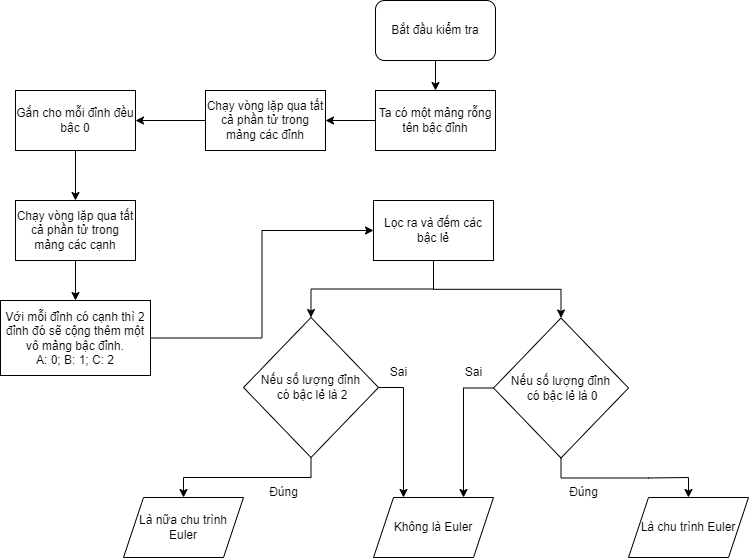

The diagram above was exported from draw.io. Its source (the exported page's mxGraphModel, read from the mxfile embedded in the PNG):
<mxGraphModel dx="2284" dy="844" grid="1" gridSize="10" guides="1" tooltips="1" connect="1" arrows="1" fold="1" page="1" pageScale="1" pageWidth="850" pageHeight="1100" math="0" shadow="0">
  <root>
    <mxCell id="0" />
    <mxCell id="1" parent="0" />
    <mxCell id="CLhvpsB9oqZEEe6vMv_s-14" style="edgeStyle=orthogonalEdgeStyle;rounded=0;orthogonalLoop=1;jettySize=auto;html=1;exitX=0.5;exitY=1;exitDx=0;exitDy=0;entryX=0.5;entryY=0;entryDx=0;entryDy=0;" edge="1" parent="1" source="Hqu9tPA_06MCZhKUZTEo-1" target="CLhvpsB9oqZEEe6vMv_s-2">
      <mxGeometry relative="1" as="geometry" />
    </mxCell>
    <mxCell id="Hqu9tPA_06MCZhKUZTEo-1" value="Bắt đầu kiểm tra" style="rounded=1;whiteSpace=wrap;html=1;" parent="1" vertex="1">
      <mxGeometry x="365" y="20" width="120" height="60" as="geometry" />
    </mxCell>
    <mxCell id="Hqu9tPA_06MCZhKUZTEo-7" style="edgeStyle=orthogonalEdgeStyle;rounded=0;orthogonalLoop=1;jettySize=auto;html=1;exitX=0.5;exitY=1;exitDx=0;exitDy=0;entryX=0.5;entryY=0;entryDx=0;entryDy=0;" parent="1" source="Hqu9tPA_06MCZhKUZTEo-2" target="Hqu9tPA_06MCZhKUZTEo-6" edge="1">
      <mxGeometry relative="1" as="geometry" />
    </mxCell>
    <mxCell id="Hqu9tPA_06MCZhKUZTEo-11" style="edgeStyle=orthogonalEdgeStyle;rounded=0;orthogonalLoop=1;jettySize=auto;html=1;exitX=0.5;exitY=1;exitDx=0;exitDy=0;entryX=0.5;entryY=0;entryDx=0;entryDy=0;" parent="1" source="Hqu9tPA_06MCZhKUZTEo-2" target="Hqu9tPA_06MCZhKUZTEo-14" edge="1">
      <mxGeometry relative="1" as="geometry">
        <mxPoint x="248" y="317" as="targetPoint" />
      </mxGeometry>
    </mxCell>
    <mxCell id="Hqu9tPA_06MCZhKUZTEo-2" value="Lọc ra và đếm các bậc lẻ" style="rounded=0;whiteSpace=wrap;html=1;" parent="1" vertex="1">
      <mxGeometry x="363" y="220" width="120" height="60" as="geometry" />
    </mxCell>
    <mxCell id="Hqu9tPA_06MCZhKUZTEo-9" style="edgeStyle=orthogonalEdgeStyle;rounded=0;orthogonalLoop=1;jettySize=auto;html=1;exitX=0.5;exitY=1;exitDx=0;exitDy=0;entryX=0.5;entryY=0;entryDx=0;entryDy=0;" parent="1" source="Hqu9tPA_06MCZhKUZTEo-6" target="Hqu9tPA_06MCZhKUZTEo-8" edge="1">
      <mxGeometry relative="1" as="geometry" />
    </mxCell>
    <mxCell id="Hqu9tPA_06MCZhKUZTEo-16" style="edgeStyle=orthogonalEdgeStyle;rounded=0;orthogonalLoop=1;jettySize=auto;html=1;exitX=0;exitY=0.5;exitDx=0;exitDy=0;entryX=0.75;entryY=0;entryDx=0;entryDy=0;" parent="1" source="Hqu9tPA_06MCZhKUZTEo-6" target="Hqu9tPA_06MCZhKUZTEo-15" edge="1">
      <mxGeometry relative="1" as="geometry" />
    </mxCell>
    <mxCell id="Hqu9tPA_06MCZhKUZTEo-6" value="Nếu số lượng đỉnh&lt;div&gt;&amp;nbsp;có bậc lẻ là 0&lt;/div&gt;" style="rhombus;whiteSpace=wrap;html=1;" parent="1" vertex="1">
      <mxGeometry x="483" y="337.5" width="135" height="140" as="geometry" />
    </mxCell>
    <mxCell id="Hqu9tPA_06MCZhKUZTEo-8" value="Là chu trình Euler" style="shape=parallelogram;perimeter=parallelogramPerimeter;whiteSpace=wrap;html=1;fixedSize=1;" parent="1" vertex="1">
      <mxGeometry x="618" y="517" width="120" height="60" as="geometry" />
    </mxCell>
    <mxCell id="Hqu9tPA_06MCZhKUZTEo-13" style="edgeStyle=orthogonalEdgeStyle;rounded=0;orthogonalLoop=1;jettySize=auto;html=1;entryX=0.5;entryY=0;entryDx=0;entryDy=0;exitX=0.5;exitY=1;exitDx=0;exitDy=0;" parent="1" source="Hqu9tPA_06MCZhKUZTEo-14" target="Hqu9tPA_06MCZhKUZTEo-12" edge="1">
      <mxGeometry relative="1" as="geometry">
        <mxPoint x="378" y="487" as="sourcePoint" />
      </mxGeometry>
    </mxCell>
    <mxCell id="Hqu9tPA_06MCZhKUZTEo-12" value="Là nữa chu trình Euler" style="shape=parallelogram;perimeter=parallelogramPerimeter;whiteSpace=wrap;html=1;fixedSize=1;" parent="1" vertex="1">
      <mxGeometry x="113" y="517" width="120" height="60" as="geometry" />
    </mxCell>
    <mxCell id="Hqu9tPA_06MCZhKUZTEo-18" style="edgeStyle=orthogonalEdgeStyle;rounded=0;orthogonalLoop=1;jettySize=auto;html=1;exitX=1;exitY=0.5;exitDx=0;exitDy=0;entryX=0.25;entryY=0;entryDx=0;entryDy=0;" parent="1" source="Hqu9tPA_06MCZhKUZTEo-14" target="Hqu9tPA_06MCZhKUZTEo-15" edge="1">
      <mxGeometry relative="1" as="geometry">
        <mxPoint x="418" y="447" as="targetPoint" />
      </mxGeometry>
    </mxCell>
    <mxCell id="Hqu9tPA_06MCZhKUZTEo-14" value="Nếu số lượng đỉnh&lt;div&gt;&amp;nbsp;có bậc lẻ là 2&lt;/div&gt;" style="rhombus;whiteSpace=wrap;html=1;" parent="1" vertex="1">
      <mxGeometry x="233" y="337" width="135" height="140" as="geometry" />
    </mxCell>
    <mxCell id="Hqu9tPA_06MCZhKUZTEo-15" value="Không là Euler" style="shape=parallelogram;perimeter=parallelogramPerimeter;whiteSpace=wrap;html=1;fixedSize=1;" parent="1" vertex="1">
      <mxGeometry x="363" y="517" width="120" height="60" as="geometry" />
    </mxCell>
    <mxCell id="Hqu9tPA_06MCZhKUZTEo-19" value="Đúng" style="text;html=1;align=center;verticalAlign=middle;resizable=0;points=[];autosize=1;strokeColor=none;fillColor=none;" parent="1" vertex="1">
      <mxGeometry x="248" y="497" width="50" height="30" as="geometry" />
    </mxCell>
    <mxCell id="Hqu9tPA_06MCZhKUZTEo-20" value="Đúng" style="text;html=1;align=center;verticalAlign=middle;resizable=0;points=[];autosize=1;strokeColor=none;fillColor=none;" parent="1" vertex="1">
      <mxGeometry x="548" y="497" width="50" height="30" as="geometry" />
    </mxCell>
    <mxCell id="Hqu9tPA_06MCZhKUZTEo-21" value="Sai" style="text;html=1;align=center;verticalAlign=middle;resizable=0;points=[];autosize=1;strokeColor=none;fillColor=none;" parent="1" vertex="1">
      <mxGeometry x="368" y="377" width="40" height="30" as="geometry" />
    </mxCell>
    <mxCell id="Hqu9tPA_06MCZhKUZTEo-22" value="Sai" style="text;html=1;align=center;verticalAlign=middle;resizable=0;points=[];autosize=1;strokeColor=none;fillColor=none;" parent="1" vertex="1">
      <mxGeometry x="443" y="377" width="40" height="30" as="geometry" />
    </mxCell>
    <mxCell id="CLhvpsB9oqZEEe6vMv_s-12" style="edgeStyle=orthogonalEdgeStyle;rounded=0;orthogonalLoop=1;jettySize=auto;html=1;exitX=0;exitY=0.5;exitDx=0;exitDy=0;entryX=1;entryY=0.5;entryDx=0;entryDy=0;" edge="1" parent="1" source="CLhvpsB9oqZEEe6vMv_s-2" target="CLhvpsB9oqZEEe6vMv_s-4">
      <mxGeometry relative="1" as="geometry" />
    </mxCell>
    <mxCell id="CLhvpsB9oqZEEe6vMv_s-2" value="Ta có một mảng rỗng tên bậc đỉnh" style="rounded=0;whiteSpace=wrap;html=1;" vertex="1" parent="1">
      <mxGeometry x="365" y="110" width="120" height="60" as="geometry" />
    </mxCell>
    <mxCell id="CLhvpsB9oqZEEe6vMv_s-13" style="edgeStyle=orthogonalEdgeStyle;rounded=0;orthogonalLoop=1;jettySize=auto;html=1;exitX=0;exitY=0.5;exitDx=0;exitDy=0;entryX=1;entryY=0.5;entryDx=0;entryDy=0;" edge="1" parent="1" source="CLhvpsB9oqZEEe6vMv_s-4" target="CLhvpsB9oqZEEe6vMv_s-6">
      <mxGeometry relative="1" as="geometry" />
    </mxCell>
    <mxCell id="CLhvpsB9oqZEEe6vMv_s-4" value="Chạy vòng lặp qua tất cả phần tử trong mảng các đỉnh" style="rounded=0;whiteSpace=wrap;html=1;" vertex="1" parent="1">
      <mxGeometry x="195" y="110" width="120" height="60" as="geometry" />
    </mxCell>
    <mxCell id="CLhvpsB9oqZEEe6vMv_s-5" style="edgeStyle=orthogonalEdgeStyle;rounded=0;orthogonalLoop=1;jettySize=auto;html=1;exitX=0.5;exitY=1;exitDx=0;exitDy=0;entryX=0.5;entryY=0;entryDx=0;entryDy=0;" edge="1" parent="1" source="CLhvpsB9oqZEEe6vMv_s-6" target="CLhvpsB9oqZEEe6vMv_s-8">
      <mxGeometry relative="1" as="geometry" />
    </mxCell>
    <mxCell id="CLhvpsB9oqZEEe6vMv_s-6" value="Gắn cho mỗi đỉnh đều bậc 0" style="rounded=0;whiteSpace=wrap;html=1;" vertex="1" parent="1">
      <mxGeometry x="5" y="110" width="120" height="60" as="geometry" />
    </mxCell>
    <mxCell id="CLhvpsB9oqZEEe6vMv_s-7" style="edgeStyle=orthogonalEdgeStyle;rounded=0;orthogonalLoop=1;jettySize=auto;html=1;exitX=0.5;exitY=1;exitDx=0;exitDy=0;entryX=0.5;entryY=0;entryDx=0;entryDy=0;" edge="1" parent="1" source="CLhvpsB9oqZEEe6vMv_s-8" target="CLhvpsB9oqZEEe6vMv_s-10">
      <mxGeometry relative="1" as="geometry" />
    </mxCell>
    <mxCell id="CLhvpsB9oqZEEe6vMv_s-8" value="Chạy vòng lặp qua tất cả phần tử trong mảng các cạnh" style="rounded=0;whiteSpace=wrap;html=1;" vertex="1" parent="1">
      <mxGeometry x="5" y="220" width="120" height="60" as="geometry" />
    </mxCell>
    <mxCell id="CLhvpsB9oqZEEe6vMv_s-15" style="edgeStyle=orthogonalEdgeStyle;rounded=0;orthogonalLoop=1;jettySize=auto;html=1;exitX=1;exitY=0.5;exitDx=0;exitDy=0;entryX=0;entryY=0.5;entryDx=0;entryDy=0;" edge="1" parent="1" source="CLhvpsB9oqZEEe6vMv_s-10" target="Hqu9tPA_06MCZhKUZTEo-2">
      <mxGeometry relative="1" as="geometry" />
    </mxCell>
    <mxCell id="CLhvpsB9oqZEEe6vMv_s-10" value="Với mỗi đỉnh có cạnh thì 2 đỉnh đó sẽ cộng thêm một vô mảng bậc đỉnh.&lt;br&gt;A: 0; B: 1; C: 2" style="rounded=0;whiteSpace=wrap;html=1;" vertex="1" parent="1">
      <mxGeometry x="-10" y="320" width="150" height="75" as="geometry" />
    </mxCell>
  </root>
</mxGraphModel>